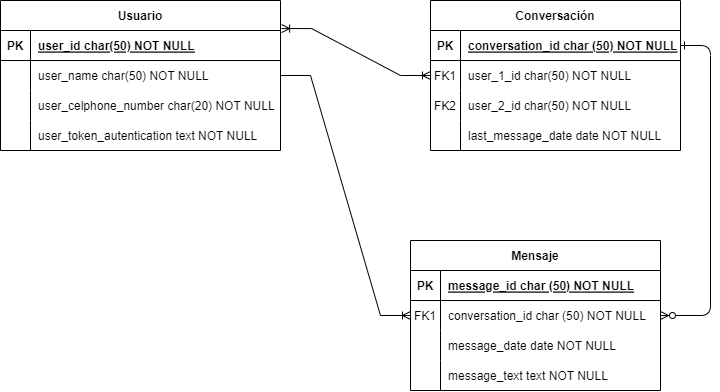

The diagram above was exported from draw.io. Its source (the exported page's mxGraphModel, read from the mxfile embedded in the PNG):
<mxGraphModel dx="875" dy="518" grid="1" gridSize="10" guides="1" tooltips="1" connect="1" arrows="1" fold="1" page="1" pageScale="1" pageWidth="827" pageHeight="1169" math="0" shadow="0" extFonts="Permanent Marker^https://fonts.googleapis.com/css?family=Permanent+Marker">
  <root>
    <mxCell id="0" />
    <mxCell id="1" parent="0" />
    <mxCell id="C-vyLk0tnHw3VtMMgP7b-12" value="" style="edgeStyle=entityRelationEdgeStyle;endArrow=ERzeroToMany;startArrow=ERone;endFill=1;startFill=0;" parent="1" source="C-vyLk0tnHw3VtMMgP7b-3" target="C-vyLk0tnHw3VtMMgP7b-17" edge="1">
      <mxGeometry width="100" height="100" relative="1" as="geometry">
        <mxPoint x="400" y="180" as="sourcePoint" />
        <mxPoint x="460" y="205" as="targetPoint" />
      </mxGeometry>
    </mxCell>
    <mxCell id="C-vyLk0tnHw3VtMMgP7b-2" value="Conversación" style="shape=table;startSize=30;container=1;collapsible=1;childLayout=tableLayout;fixedRows=1;rowLines=0;fontStyle=1;align=center;resizeLast=1;" parent="1" vertex="1">
      <mxGeometry x="470" y="40" width="250" height="150" as="geometry">
        <mxRectangle x="470" y="40" width="120" height="30" as="alternateBounds" />
      </mxGeometry>
    </mxCell>
    <mxCell id="C-vyLk0tnHw3VtMMgP7b-3" value="" style="shape=partialRectangle;collapsible=0;dropTarget=0;pointerEvents=0;fillColor=none;points=[[0,0.5],[1,0.5]];portConstraint=eastwest;top=0;left=0;right=0;bottom=1;" parent="C-vyLk0tnHw3VtMMgP7b-2" vertex="1">
      <mxGeometry y="30" width="250" height="30" as="geometry" />
    </mxCell>
    <mxCell id="C-vyLk0tnHw3VtMMgP7b-4" value="PK" style="shape=partialRectangle;overflow=hidden;connectable=0;fillColor=none;top=0;left=0;bottom=0;right=0;fontStyle=1;" parent="C-vyLk0tnHw3VtMMgP7b-3" vertex="1">
      <mxGeometry width="30" height="30" as="geometry">
        <mxRectangle width="30" height="30" as="alternateBounds" />
      </mxGeometry>
    </mxCell>
    <mxCell id="C-vyLk0tnHw3VtMMgP7b-5" value="conversation_id char (50) NOT NULL " style="shape=partialRectangle;overflow=hidden;connectable=0;fillColor=none;top=0;left=0;bottom=0;right=0;align=left;spacingLeft=6;fontStyle=5;" parent="C-vyLk0tnHw3VtMMgP7b-3" vertex="1">
      <mxGeometry x="30" width="220" height="30" as="geometry">
        <mxRectangle width="220" height="30" as="alternateBounds" />
      </mxGeometry>
    </mxCell>
    <mxCell id="C-vyLk0tnHw3VtMMgP7b-6" value="" style="shape=partialRectangle;collapsible=0;dropTarget=0;pointerEvents=0;fillColor=none;points=[[0,0.5],[1,0.5]];portConstraint=eastwest;top=0;left=0;right=0;bottom=0;" parent="C-vyLk0tnHw3VtMMgP7b-2" vertex="1">
      <mxGeometry y="60" width="250" height="30" as="geometry" />
    </mxCell>
    <mxCell id="C-vyLk0tnHw3VtMMgP7b-7" value="FK1" style="shape=partialRectangle;overflow=hidden;connectable=0;fillColor=none;top=0;left=0;bottom=0;right=0;" parent="C-vyLk0tnHw3VtMMgP7b-6" vertex="1">
      <mxGeometry width="30" height="30" as="geometry">
        <mxRectangle width="30" height="30" as="alternateBounds" />
      </mxGeometry>
    </mxCell>
    <mxCell id="C-vyLk0tnHw3VtMMgP7b-8" value="user_1_id char(50) NOT NULL" style="shape=partialRectangle;overflow=hidden;connectable=0;fillColor=none;top=0;left=0;bottom=0;right=0;align=left;spacingLeft=6;" parent="C-vyLk0tnHw3VtMMgP7b-6" vertex="1">
      <mxGeometry x="30" width="220" height="30" as="geometry">
        <mxRectangle width="220" height="30" as="alternateBounds" />
      </mxGeometry>
    </mxCell>
    <mxCell id="C-vyLk0tnHw3VtMMgP7b-9" value="" style="shape=partialRectangle;collapsible=0;dropTarget=0;pointerEvents=0;fillColor=none;points=[[0,0.5],[1,0.5]];portConstraint=eastwest;top=0;left=0;right=0;bottom=0;" parent="C-vyLk0tnHw3VtMMgP7b-2" vertex="1">
      <mxGeometry y="90" width="250" height="30" as="geometry" />
    </mxCell>
    <mxCell id="C-vyLk0tnHw3VtMMgP7b-10" value="FK2" style="shape=partialRectangle;overflow=hidden;connectable=0;fillColor=none;top=0;left=0;bottom=0;right=0;" parent="C-vyLk0tnHw3VtMMgP7b-9" vertex="1">
      <mxGeometry width="30" height="30" as="geometry">
        <mxRectangle width="30" height="30" as="alternateBounds" />
      </mxGeometry>
    </mxCell>
    <mxCell id="C-vyLk0tnHw3VtMMgP7b-11" value="user_2_id char(50) NOT NULL" style="shape=partialRectangle;overflow=hidden;connectable=0;fillColor=none;top=0;left=0;bottom=0;right=0;align=left;spacingLeft=6;" parent="C-vyLk0tnHw3VtMMgP7b-9" vertex="1">
      <mxGeometry x="30" width="220" height="30" as="geometry">
        <mxRectangle width="220" height="30" as="alternateBounds" />
      </mxGeometry>
    </mxCell>
    <mxCell id="c2HHF4zr4Vn7oUNYK_1O-8" style="shape=partialRectangle;collapsible=0;dropTarget=0;pointerEvents=0;fillColor=none;points=[[0,0.5],[1,0.5]];portConstraint=eastwest;top=0;left=0;right=0;bottom=0;" vertex="1" parent="C-vyLk0tnHw3VtMMgP7b-2">
      <mxGeometry y="120" width="250" height="30" as="geometry" />
    </mxCell>
    <mxCell id="c2HHF4zr4Vn7oUNYK_1O-9" style="shape=partialRectangle;overflow=hidden;connectable=0;fillColor=none;top=0;left=0;bottom=0;right=0;" vertex="1" parent="c2HHF4zr4Vn7oUNYK_1O-8">
      <mxGeometry width="30" height="30" as="geometry">
        <mxRectangle width="30" height="30" as="alternateBounds" />
      </mxGeometry>
    </mxCell>
    <mxCell id="c2HHF4zr4Vn7oUNYK_1O-10" value="last_message_date date NOT NULL" style="shape=partialRectangle;overflow=hidden;connectable=0;fillColor=none;top=0;left=0;bottom=0;right=0;align=left;spacingLeft=6;" vertex="1" parent="c2HHF4zr4Vn7oUNYK_1O-8">
      <mxGeometry x="30" width="220" height="30" as="geometry">
        <mxRectangle width="220" height="30" as="alternateBounds" />
      </mxGeometry>
    </mxCell>
    <mxCell id="C-vyLk0tnHw3VtMMgP7b-13" value="Mensaje" style="shape=table;startSize=30;container=1;collapsible=1;childLayout=tableLayout;fixedRows=1;rowLines=0;fontStyle=1;align=center;resizeLast=1;" parent="1" vertex="1">
      <mxGeometry x="450" y="280" width="250" height="150" as="geometry" />
    </mxCell>
    <mxCell id="C-vyLk0tnHw3VtMMgP7b-14" value="" style="shape=partialRectangle;collapsible=0;dropTarget=0;pointerEvents=0;fillColor=none;points=[[0,0.5],[1,0.5]];portConstraint=eastwest;top=0;left=0;right=0;bottom=1;" parent="C-vyLk0tnHw3VtMMgP7b-13" vertex="1">
      <mxGeometry y="30" width="250" height="30" as="geometry" />
    </mxCell>
    <mxCell id="C-vyLk0tnHw3VtMMgP7b-15" value="PK" style="shape=partialRectangle;overflow=hidden;connectable=0;fillColor=none;top=0;left=0;bottom=0;right=0;fontStyle=1;" parent="C-vyLk0tnHw3VtMMgP7b-14" vertex="1">
      <mxGeometry width="30" height="30" as="geometry">
        <mxRectangle width="30" height="30" as="alternateBounds" />
      </mxGeometry>
    </mxCell>
    <mxCell id="C-vyLk0tnHw3VtMMgP7b-16" value="message_id char (50) NOT NULL " style="shape=partialRectangle;overflow=hidden;connectable=0;fillColor=none;top=0;left=0;bottom=0;right=0;align=left;spacingLeft=6;fontStyle=5;" parent="C-vyLk0tnHw3VtMMgP7b-14" vertex="1">
      <mxGeometry x="30" width="220" height="30" as="geometry">
        <mxRectangle width="220" height="30" as="alternateBounds" />
      </mxGeometry>
    </mxCell>
    <mxCell id="C-vyLk0tnHw3VtMMgP7b-17" value="" style="shape=partialRectangle;collapsible=0;dropTarget=0;pointerEvents=0;fillColor=none;points=[[0,0.5],[1,0.5]];portConstraint=eastwest;top=0;left=0;right=0;bottom=0;" parent="C-vyLk0tnHw3VtMMgP7b-13" vertex="1">
      <mxGeometry y="60" width="250" height="30" as="geometry" />
    </mxCell>
    <mxCell id="C-vyLk0tnHw3VtMMgP7b-18" value="FK1" style="shape=partialRectangle;overflow=hidden;connectable=0;fillColor=none;top=0;left=0;bottom=0;right=0;" parent="C-vyLk0tnHw3VtMMgP7b-17" vertex="1">
      <mxGeometry width="30" height="30" as="geometry">
        <mxRectangle width="30" height="30" as="alternateBounds" />
      </mxGeometry>
    </mxCell>
    <mxCell id="C-vyLk0tnHw3VtMMgP7b-19" value="conversation_id char (50) NOT NULL" style="shape=partialRectangle;overflow=hidden;connectable=0;fillColor=none;top=0;left=0;bottom=0;right=0;align=left;spacingLeft=6;" parent="C-vyLk0tnHw3VtMMgP7b-17" vertex="1">
      <mxGeometry x="30" width="220" height="30" as="geometry">
        <mxRectangle width="220" height="30" as="alternateBounds" />
      </mxGeometry>
    </mxCell>
    <mxCell id="C-vyLk0tnHw3VtMMgP7b-20" value="" style="shape=partialRectangle;collapsible=0;dropTarget=0;pointerEvents=0;fillColor=none;points=[[0,0.5],[1,0.5]];portConstraint=eastwest;top=0;left=0;right=0;bottom=0;" parent="C-vyLk0tnHw3VtMMgP7b-13" vertex="1">
      <mxGeometry y="90" width="250" height="30" as="geometry" />
    </mxCell>
    <mxCell id="C-vyLk0tnHw3VtMMgP7b-21" value="" style="shape=partialRectangle;overflow=hidden;connectable=0;fillColor=none;top=0;left=0;bottom=0;right=0;" parent="C-vyLk0tnHw3VtMMgP7b-20" vertex="1">
      <mxGeometry width="30" height="30" as="geometry">
        <mxRectangle width="30" height="30" as="alternateBounds" />
      </mxGeometry>
    </mxCell>
    <mxCell id="C-vyLk0tnHw3VtMMgP7b-22" value="message_date date NOT NULL" style="shape=partialRectangle;overflow=hidden;connectable=0;fillColor=none;top=0;left=0;bottom=0;right=0;align=left;spacingLeft=6;" parent="C-vyLk0tnHw3VtMMgP7b-20" vertex="1">
      <mxGeometry x="30" width="220" height="30" as="geometry">
        <mxRectangle width="220" height="30" as="alternateBounds" />
      </mxGeometry>
    </mxCell>
    <mxCell id="c2HHF4zr4Vn7oUNYK_1O-12" style="shape=partialRectangle;collapsible=0;dropTarget=0;pointerEvents=0;fillColor=none;points=[[0,0.5],[1,0.5]];portConstraint=eastwest;top=0;left=0;right=0;bottom=0;" vertex="1" parent="C-vyLk0tnHw3VtMMgP7b-13">
      <mxGeometry y="120" width="250" height="30" as="geometry" />
    </mxCell>
    <mxCell id="c2HHF4zr4Vn7oUNYK_1O-13" style="shape=partialRectangle;overflow=hidden;connectable=0;fillColor=none;top=0;left=0;bottom=0;right=0;" vertex="1" parent="c2HHF4zr4Vn7oUNYK_1O-12">
      <mxGeometry width="30" height="30" as="geometry">
        <mxRectangle width="30" height="30" as="alternateBounds" />
      </mxGeometry>
    </mxCell>
    <mxCell id="c2HHF4zr4Vn7oUNYK_1O-14" value="message_text text NOT NULL" style="shape=partialRectangle;overflow=hidden;connectable=0;fillColor=none;top=0;left=0;bottom=0;right=0;align=left;spacingLeft=6;" vertex="1" parent="c2HHF4zr4Vn7oUNYK_1O-12">
      <mxGeometry x="30" width="220" height="30" as="geometry">
        <mxRectangle width="220" height="30" as="alternateBounds" />
      </mxGeometry>
    </mxCell>
    <mxCell id="C-vyLk0tnHw3VtMMgP7b-23" value="Usuario" style="shape=table;startSize=30;container=1;collapsible=1;childLayout=tableLayout;fixedRows=1;rowLines=0;fontStyle=1;align=center;resizeLast=1;" parent="1" vertex="1">
      <mxGeometry x="40" y="40" width="280" height="150" as="geometry" />
    </mxCell>
    <mxCell id="C-vyLk0tnHw3VtMMgP7b-24" value="" style="shape=partialRectangle;collapsible=0;dropTarget=0;pointerEvents=0;fillColor=none;points=[[0,0.5],[1,0.5]];portConstraint=eastwest;top=0;left=0;right=0;bottom=1;" parent="C-vyLk0tnHw3VtMMgP7b-23" vertex="1">
      <mxGeometry y="30" width="280" height="30" as="geometry" />
    </mxCell>
    <mxCell id="C-vyLk0tnHw3VtMMgP7b-25" value="PK" style="shape=partialRectangle;overflow=hidden;connectable=0;fillColor=none;top=0;left=0;bottom=0;right=0;fontStyle=1;" parent="C-vyLk0tnHw3VtMMgP7b-24" vertex="1">
      <mxGeometry width="30" height="30" as="geometry">
        <mxRectangle width="30" height="30" as="alternateBounds" />
      </mxGeometry>
    </mxCell>
    <mxCell id="C-vyLk0tnHw3VtMMgP7b-26" value="user_id char(50) NOT NULL " style="shape=partialRectangle;overflow=hidden;connectable=0;fillColor=none;top=0;left=0;bottom=0;right=0;align=left;spacingLeft=6;fontStyle=5;" parent="C-vyLk0tnHw3VtMMgP7b-24" vertex="1">
      <mxGeometry x="30" width="250" height="30" as="geometry">
        <mxRectangle width="250" height="30" as="alternateBounds" />
      </mxGeometry>
    </mxCell>
    <mxCell id="C-vyLk0tnHw3VtMMgP7b-27" value="" style="shape=partialRectangle;collapsible=0;dropTarget=0;pointerEvents=0;fillColor=none;points=[[0,0.5],[1,0.5]];portConstraint=eastwest;top=0;left=0;right=0;bottom=0;" parent="C-vyLk0tnHw3VtMMgP7b-23" vertex="1">
      <mxGeometry y="60" width="280" height="30" as="geometry" />
    </mxCell>
    <mxCell id="C-vyLk0tnHw3VtMMgP7b-28" value="" style="shape=partialRectangle;overflow=hidden;connectable=0;fillColor=none;top=0;left=0;bottom=0;right=0;" parent="C-vyLk0tnHw3VtMMgP7b-27" vertex="1">
      <mxGeometry width="30" height="30" as="geometry">
        <mxRectangle width="30" height="30" as="alternateBounds" />
      </mxGeometry>
    </mxCell>
    <mxCell id="C-vyLk0tnHw3VtMMgP7b-29" value="user_name char(50) NOT NULL" style="shape=partialRectangle;overflow=hidden;connectable=0;fillColor=none;top=0;left=0;bottom=0;right=0;align=left;spacingLeft=6;" parent="C-vyLk0tnHw3VtMMgP7b-27" vertex="1">
      <mxGeometry x="30" width="250" height="30" as="geometry">
        <mxRectangle width="250" height="30" as="alternateBounds" />
      </mxGeometry>
    </mxCell>
    <mxCell id="c2HHF4zr4Vn7oUNYK_1O-4" style="shape=partialRectangle;collapsible=0;dropTarget=0;pointerEvents=0;fillColor=none;points=[[0,0.5],[1,0.5]];portConstraint=eastwest;top=0;left=0;right=0;bottom=0;" vertex="1" parent="C-vyLk0tnHw3VtMMgP7b-23">
      <mxGeometry y="90" width="280" height="30" as="geometry" />
    </mxCell>
    <mxCell id="c2HHF4zr4Vn7oUNYK_1O-5" style="shape=partialRectangle;overflow=hidden;connectable=0;fillColor=none;top=0;left=0;bottom=0;right=0;" vertex="1" parent="c2HHF4zr4Vn7oUNYK_1O-4">
      <mxGeometry width="30" height="30" as="geometry">
        <mxRectangle width="30" height="30" as="alternateBounds" />
      </mxGeometry>
    </mxCell>
    <mxCell id="c2HHF4zr4Vn7oUNYK_1O-6" value="user_celphone_number char(20) NOT NULL" style="shape=partialRectangle;overflow=hidden;connectable=0;fillColor=none;top=0;left=0;bottom=0;right=0;align=left;spacingLeft=6;" vertex="1" parent="c2HHF4zr4Vn7oUNYK_1O-4">
      <mxGeometry x="30" width="250" height="30" as="geometry">
        <mxRectangle width="250" height="30" as="alternateBounds" />
      </mxGeometry>
    </mxCell>
    <mxCell id="c2HHF4zr4Vn7oUNYK_1O-15" style="shape=partialRectangle;collapsible=0;dropTarget=0;pointerEvents=0;fillColor=none;points=[[0,0.5],[1,0.5]];portConstraint=eastwest;top=0;left=0;right=0;bottom=0;" vertex="1" parent="C-vyLk0tnHw3VtMMgP7b-23">
      <mxGeometry y="120" width="280" height="30" as="geometry" />
    </mxCell>
    <mxCell id="c2HHF4zr4Vn7oUNYK_1O-16" style="shape=partialRectangle;overflow=hidden;connectable=0;fillColor=none;top=0;left=0;bottom=0;right=0;" vertex="1" parent="c2HHF4zr4Vn7oUNYK_1O-15">
      <mxGeometry width="30" height="30" as="geometry">
        <mxRectangle width="30" height="30" as="alternateBounds" />
      </mxGeometry>
    </mxCell>
    <mxCell id="c2HHF4zr4Vn7oUNYK_1O-17" value="user_token_autentication text NOT NULL" style="shape=partialRectangle;overflow=hidden;connectable=0;fillColor=none;top=0;left=0;bottom=0;right=0;align=left;spacingLeft=6;" vertex="1" parent="c2HHF4zr4Vn7oUNYK_1O-15">
      <mxGeometry x="30" width="250" height="30" as="geometry">
        <mxRectangle width="250" height="30" as="alternateBounds" />
      </mxGeometry>
    </mxCell>
    <mxCell id="c2HHF4zr4Vn7oUNYK_1O-7" value="" style="edgeStyle=entityRelationEdgeStyle;fontSize=12;html=1;endArrow=ERoneToMany;startArrow=ERoneToMany;rounded=0;entryX=0;entryY=0.5;entryDx=0;entryDy=0;exitX=1.004;exitY=0.187;exitDx=0;exitDy=0;exitPerimeter=0;" edge="1" parent="1" source="C-vyLk0tnHw3VtMMgP7b-23" target="C-vyLk0tnHw3VtMMgP7b-6">
      <mxGeometry width="100" height="100" relative="1" as="geometry">
        <mxPoint x="370" y="300" as="sourcePoint" />
        <mxPoint x="470" y="200" as="targetPoint" />
      </mxGeometry>
    </mxCell>
    <mxCell id="c2HHF4zr4Vn7oUNYK_1O-11" value="" style="edgeStyle=entityRelationEdgeStyle;fontSize=12;html=1;endArrow=ERoneToMany;rounded=0;" edge="1" parent="1" source="C-vyLk0tnHw3VtMMgP7b-23" target="C-vyLk0tnHw3VtMMgP7b-13">
      <mxGeometry width="100" height="100" relative="1" as="geometry">
        <mxPoint x="210" y="330" as="sourcePoint" />
        <mxPoint x="310" y="230" as="targetPoint" />
      </mxGeometry>
    </mxCell>
  </root>
</mxGraphModel>